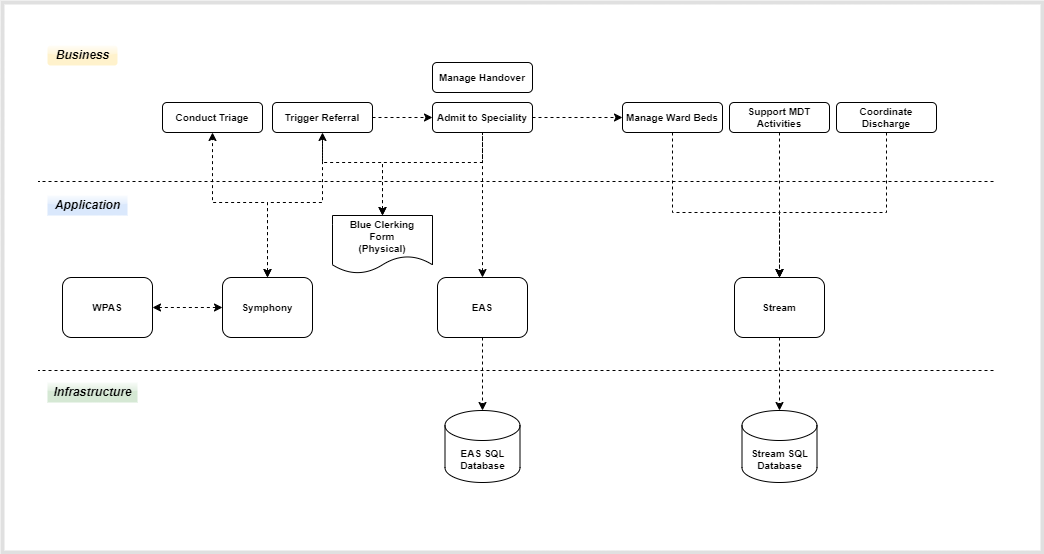

The diagram above was exported from draw.io. Its source (the exported page's mxGraphModel, read from the mxfile embedded in the PNG):
<mxGraphModel dx="1877" dy="653" grid="1" gridSize="10" guides="1" tooltips="1" connect="1" arrows="1" fold="1" page="1" pageScale="1" pageWidth="827" pageHeight="1169" math="0" shadow="0">
  <root>
    <mxCell id="0" />
    <mxCell id="1" parent="0" />
    <mxCell id="QZbZLu7Odx2ak0pNA4x0-4" value="" style="whiteSpace=wrap;html=1;fillColor=none;strokeColor=#E0E0E0;strokeWidth=4;" vertex="1" parent="1">
      <mxGeometry y="50" width="1040" height="550" as="geometry" />
    </mxCell>
    <mxCell id="QZbZLu7Odx2ak0pNA4x0-1" value="Business" style="text;html=1;align=center;verticalAlign=middle;resizable=0;points=[];autosize=1;strokeColor=none;fillColor=#fff2cc;fontStyle=3;gradientColor=none;rounded=1;glass=1;shadow=0;spacing=0;" vertex="1" parent="1">
      <mxGeometry x="45" y="93" width="70" height="20" as="geometry" />
    </mxCell>
    <mxCell id="QZbZLu7Odx2ak0pNA4x0-2" value="Application" style="text;html=1;align=center;verticalAlign=middle;resizable=0;points=[];autosize=1;strokeColor=none;fillColor=#dae8fc;glass=1;spacing=0;fontStyle=3" vertex="1" parent="1">
      <mxGeometry x="45" y="243" width="80" height="20" as="geometry" />
    </mxCell>
    <mxCell id="QZbZLu7Odx2ak0pNA4x0-3" value="Infrastructure" style="text;html=1;align=center;verticalAlign=middle;resizable=0;points=[];autosize=1;strokeColor=none;fillColor=#d5e8d4;spacing=0;fontStyle=3;glass=1;" vertex="1" parent="1">
      <mxGeometry x="45" y="430" width="90" height="20" as="geometry" />
    </mxCell>
    <mxCell id="QZbZLu7Odx2ak0pNA4x0-7" value="Conduct Triage" style="rounded=1;whiteSpace=wrap;html=1;fontStyle=1;fontSize=10;" vertex="1" parent="1">
      <mxGeometry x="160" y="150" width="100" height="30" as="geometry" />
    </mxCell>
    <mxCell id="QZbZLu7Odx2ak0pNA4x0-8" value="Trigger Referral" style="rounded=1;whiteSpace=wrap;html=1;fontStyle=1;fontSize=10;" vertex="1" parent="1">
      <mxGeometry x="270" y="150" width="100" height="30" as="geometry" />
    </mxCell>
    <mxCell id="QZbZLu7Odx2ak0pNA4x0-9" value="Admit to Speciality" style="rounded=1;whiteSpace=wrap;html=1;fontStyle=1;fontSize=10;" vertex="1" parent="1">
      <mxGeometry x="430" y="150" width="100" height="30" as="geometry" />
    </mxCell>
    <mxCell id="QZbZLu7Odx2ak0pNA4x0-10" value="Manage Handover" style="rounded=1;whiteSpace=wrap;html=1;fontStyle=1;fontSize=10;" vertex="1" parent="1">
      <mxGeometry x="430" y="110" width="100" height="30" as="geometry" />
    </mxCell>
    <mxCell id="QZbZLu7Odx2ak0pNA4x0-11" value="" style="endArrow=none;dashed=1;html=1;rounded=0;exitX=0.952;exitY=0.353;exitDx=0;exitDy=0;exitPerimeter=0;" edge="1" parent="1">
      <mxGeometry width="50" height="50" relative="1" as="geometry">
        <mxPoint x="991" y="418" as="sourcePoint" />
        <mxPoint x="36" y="418" as="targetPoint" />
      </mxGeometry>
    </mxCell>
    <mxCell id="QZbZLu7Odx2ak0pNA4x0-12" value="Manage Ward Beds" style="rounded=1;whiteSpace=wrap;html=1;fontStyle=1;fontSize=10;" vertex="1" parent="1">
      <mxGeometry x="620" y="150" width="100" height="30" as="geometry" />
    </mxCell>
    <mxCell id="QZbZLu7Odx2ak0pNA4x0-13" value="Support MDT Activities" style="rounded=1;whiteSpace=wrap;html=1;fontStyle=1;fontSize=10;" vertex="1" parent="1">
      <mxGeometry x="727" y="150" width="100" height="30" as="geometry" />
    </mxCell>
    <mxCell id="QZbZLu7Odx2ak0pNA4x0-14" value="Coordinate Discharge" style="rounded=1;whiteSpace=wrap;html=1;fontStyle=1;fontSize=10;" vertex="1" parent="1">
      <mxGeometry x="834" y="150" width="100" height="30" as="geometry" />
    </mxCell>
    <mxCell id="QZbZLu7Odx2ak0pNA4x0-15" value="Symphony" style="rounded=1;whiteSpace=wrap;html=1;fontStyle=1;fontSize=10;" vertex="1" parent="1">
      <mxGeometry x="220" y="325" width="90" height="60" as="geometry" />
    </mxCell>
    <mxCell id="QZbZLu7Odx2ak0pNA4x0-16" value="EAS" style="rounded=1;whiteSpace=wrap;html=1;fontStyle=1;fontSize=10;" vertex="1" parent="1">
      <mxGeometry x="435" y="325" width="90" height="60" as="geometry" />
    </mxCell>
    <mxCell id="QZbZLu7Odx2ak0pNA4x0-17" value="Stream" style="rounded=1;whiteSpace=wrap;html=1;fontStyle=1;fontSize=10;" vertex="1" parent="1">
      <mxGeometry x="732" y="325" width="90" height="60" as="geometry" />
    </mxCell>
    <mxCell id="QZbZLu7Odx2ak0pNA4x0-18" value="EAS SQL&lt;div style=&quot;font-size: 10px;&quot;&gt;Database&lt;/div&gt;" style="shape=cylinder3;whiteSpace=wrap;html=1;boundedLbl=1;backgroundOutline=1;size=15;fontStyle=1;fontSize=10;" vertex="1" parent="1">
      <mxGeometry x="442.5" y="458" width="75" height="72" as="geometry" />
    </mxCell>
    <mxCell id="QZbZLu7Odx2ak0pNA4x0-19" value="Stream SQL&lt;div style=&quot;font-size: 10px;&quot;&gt;Database&lt;/div&gt;" style="shape=cylinder3;whiteSpace=wrap;html=1;boundedLbl=1;backgroundOutline=1;size=15;fontStyle=1;fontSize=10;" vertex="1" parent="1">
      <mxGeometry x="739.5" y="458" width="75" height="72" as="geometry" />
    </mxCell>
    <mxCell id="QZbZLu7Odx2ak0pNA4x0-20" value="Blue Clerking&lt;div style=&quot;font-size: 10px;&quot;&gt;Form&lt;/div&gt;&lt;div style=&quot;font-size: 10px;&quot;&gt;(Physical)&lt;/div&gt;" style="shape=document;whiteSpace=wrap;html=1;boundedLbl=1;fontStyle=1;fontSize=10;" vertex="1" parent="1">
      <mxGeometry x="330" y="263" width="100" height="58" as="geometry" />
    </mxCell>
    <mxCell id="QZbZLu7Odx2ak0pNA4x0-21" value="" style="endArrow=none;dashed=1;html=1;rounded=0;exitX=0.952;exitY=0.353;exitDx=0;exitDy=0;exitPerimeter=0;" edge="1" parent="1">
      <mxGeometry width="50" height="50" relative="1" as="geometry">
        <mxPoint x="991" y="229" as="sourcePoint" />
        <mxPoint x="36" y="229" as="targetPoint" />
      </mxGeometry>
    </mxCell>
    <mxCell id="QZbZLu7Odx2ak0pNA4x0-22" value="" style="endArrow=classic;startArrow=classic;html=1;rounded=0;entryX=0.5;entryY=1;entryDx=0;entryDy=0;exitX=0.5;exitY=0;exitDx=0;exitDy=0;dashed=1;" edge="1" parent="1" source="QZbZLu7Odx2ak0pNA4x0-15" target="QZbZLu7Odx2ak0pNA4x0-7">
      <mxGeometry width="50" height="50" relative="1" as="geometry">
        <mxPoint x="410" y="360" as="sourcePoint" />
        <mxPoint x="460" y="310" as="targetPoint" />
        <Array as="points">
          <mxPoint x="265" y="250" />
          <mxPoint x="210" y="250" />
        </Array>
      </mxGeometry>
    </mxCell>
    <mxCell id="QZbZLu7Odx2ak0pNA4x0-23" value="" style="endArrow=classic;startArrow=classic;html=1;rounded=0;exitX=0.5;exitY=0;exitDx=0;exitDy=0;entryX=0.5;entryY=1;entryDx=0;entryDy=0;dashed=1;" edge="1" parent="1" source="QZbZLu7Odx2ak0pNA4x0-15" target="QZbZLu7Odx2ak0pNA4x0-8">
      <mxGeometry width="50" height="50" relative="1" as="geometry">
        <mxPoint x="410" y="360" as="sourcePoint" />
        <mxPoint x="460" y="310" as="targetPoint" />
        <Array as="points">
          <mxPoint x="265" y="250" />
          <mxPoint x="320" y="250" />
        </Array>
      </mxGeometry>
    </mxCell>
    <mxCell id="QZbZLu7Odx2ak0pNA4x0-24" value="" style="endArrow=none;startArrow=classic;html=1;rounded=0;exitX=0.5;exitY=0;exitDx=0;exitDy=0;dashed=1;endFill=0;" edge="1" parent="1" source="QZbZLu7Odx2ak0pNA4x0-20">
      <mxGeometry width="50" height="50" relative="1" as="geometry">
        <mxPoint x="410" y="360" as="sourcePoint" />
        <mxPoint x="320" y="180" as="targetPoint" />
        <Array as="points">
          <mxPoint x="380" y="210" />
          <mxPoint x="320" y="210" />
        </Array>
      </mxGeometry>
    </mxCell>
    <mxCell id="QZbZLu7Odx2ak0pNA4x0-25" value="" style="endArrow=none;startArrow=classic;html=1;rounded=0;entryX=0.5;entryY=1;entryDx=0;entryDy=0;exitX=0.5;exitY=0;exitDx=0;exitDy=0;dashed=1;endFill=0;" edge="1" parent="1" source="QZbZLu7Odx2ak0pNA4x0-20" target="QZbZLu7Odx2ak0pNA4x0-9">
      <mxGeometry width="50" height="50" relative="1" as="geometry">
        <mxPoint x="410" y="360" as="sourcePoint" />
        <mxPoint x="460" y="310" as="targetPoint" />
        <Array as="points">
          <mxPoint x="380" y="210" />
          <mxPoint x="480" y="210" />
        </Array>
      </mxGeometry>
    </mxCell>
    <mxCell id="QZbZLu7Odx2ak0pNA4x0-26" value="" style="endArrow=none;startArrow=classic;html=1;rounded=0;entryX=0.5;entryY=1;entryDx=0;entryDy=0;exitX=0.5;exitY=0;exitDx=0;exitDy=0;dashed=1;endFill=0;" edge="1" parent="1" source="QZbZLu7Odx2ak0pNA4x0-16" target="QZbZLu7Odx2ak0pNA4x0-9">
      <mxGeometry width="50" height="50" relative="1" as="geometry">
        <mxPoint x="410" y="360" as="sourcePoint" />
        <mxPoint x="460" y="310" as="targetPoint" />
      </mxGeometry>
    </mxCell>
    <mxCell id="QZbZLu7Odx2ak0pNA4x0-27" value="" style="endArrow=classic;html=1;rounded=0;exitX=1;exitY=0.5;exitDx=0;exitDy=0;entryX=0;entryY=0.5;entryDx=0;entryDy=0;dashed=1;" edge="1" parent="1" source="QZbZLu7Odx2ak0pNA4x0-8" target="QZbZLu7Odx2ak0pNA4x0-9">
      <mxGeometry width="50" height="50" relative="1" as="geometry">
        <mxPoint x="410" y="360" as="sourcePoint" />
        <mxPoint x="460" y="310" as="targetPoint" />
      </mxGeometry>
    </mxCell>
    <mxCell id="QZbZLu7Odx2ak0pNA4x0-28" value="" style="endArrow=classic;html=1;rounded=0;entryX=0;entryY=0.5;entryDx=0;entryDy=0;exitX=1;exitY=0.5;exitDx=0;exitDy=0;dashed=1;" edge="1" parent="1" source="QZbZLu7Odx2ak0pNA4x0-9" target="QZbZLu7Odx2ak0pNA4x0-12">
      <mxGeometry width="50" height="50" relative="1" as="geometry">
        <mxPoint x="410" y="360" as="sourcePoint" />
        <mxPoint x="460" y="310" as="targetPoint" />
      </mxGeometry>
    </mxCell>
    <mxCell id="QZbZLu7Odx2ak0pNA4x0-29" value="" style="endArrow=classic;html=1;rounded=0;entryX=0.5;entryY=0;entryDx=0;entryDy=0;entryPerimeter=0;exitX=0.5;exitY=1;exitDx=0;exitDy=0;dashed=1;" edge="1" parent="1" source="QZbZLu7Odx2ak0pNA4x0-16" target="QZbZLu7Odx2ak0pNA4x0-18">
      <mxGeometry width="50" height="50" relative="1" as="geometry">
        <mxPoint x="410" y="360" as="sourcePoint" />
        <mxPoint x="460" y="310" as="targetPoint" />
      </mxGeometry>
    </mxCell>
    <mxCell id="QZbZLu7Odx2ak0pNA4x0-30" value="" style="endArrow=classic;html=1;rounded=0;entryX=0.5;entryY=0;entryDx=0;entryDy=0;exitX=0.5;exitY=1;exitDx=0;exitDy=0;dashed=1;" edge="1" parent="1" source="QZbZLu7Odx2ak0pNA4x0-12" target="QZbZLu7Odx2ak0pNA4x0-17">
      <mxGeometry width="50" height="50" relative="1" as="geometry">
        <mxPoint x="410" y="360" as="sourcePoint" />
        <mxPoint x="460" y="310" as="targetPoint" />
        <Array as="points">
          <mxPoint x="670" y="260" />
          <mxPoint x="777" y="260" />
        </Array>
      </mxGeometry>
    </mxCell>
    <mxCell id="QZbZLu7Odx2ak0pNA4x0-31" value="" style="endArrow=classic;html=1;rounded=0;exitX=0.5;exitY=1;exitDx=0;exitDy=0;entryX=0.5;entryY=0;entryDx=0;entryDy=0;dashed=1;" edge="1" parent="1" source="QZbZLu7Odx2ak0pNA4x0-14" target="QZbZLu7Odx2ak0pNA4x0-17">
      <mxGeometry width="50" height="50" relative="1" as="geometry">
        <mxPoint x="410" y="360" as="sourcePoint" />
        <mxPoint x="460" y="310" as="targetPoint" />
        <Array as="points">
          <mxPoint x="884" y="260" />
          <mxPoint x="777" y="260" />
        </Array>
      </mxGeometry>
    </mxCell>
    <mxCell id="QZbZLu7Odx2ak0pNA4x0-32" value="" style="endArrow=classic;html=1;rounded=0;entryX=0.5;entryY=0;entryDx=0;entryDy=0;exitX=0.5;exitY=1;exitDx=0;exitDy=0;dashed=1;" edge="1" parent="1" source="QZbZLu7Odx2ak0pNA4x0-13" target="QZbZLu7Odx2ak0pNA4x0-17">
      <mxGeometry width="50" height="50" relative="1" as="geometry">
        <mxPoint x="410" y="360" as="sourcePoint" />
        <mxPoint x="460" y="310" as="targetPoint" />
      </mxGeometry>
    </mxCell>
    <mxCell id="QZbZLu7Odx2ak0pNA4x0-33" value="" style="endArrow=classic;html=1;rounded=0;entryX=0.5;entryY=0;entryDx=0;entryDy=0;entryPerimeter=0;exitX=0.5;exitY=1;exitDx=0;exitDy=0;dashed=1;" edge="1" parent="1" source="QZbZLu7Odx2ak0pNA4x0-17" target="QZbZLu7Odx2ak0pNA4x0-19">
      <mxGeometry width="50" height="50" relative="1" as="geometry">
        <mxPoint x="410" y="360" as="sourcePoint" />
        <mxPoint x="460" y="310" as="targetPoint" />
      </mxGeometry>
    </mxCell>
    <mxCell id="1ygAz680CCt6BC6OjLUc-1" value="WPAS" style="rounded=1;whiteSpace=wrap;html=1;fontStyle=1;fontSize=10;" vertex="1" parent="1">
      <mxGeometry x="60" y="325" width="90" height="60" as="geometry" />
    </mxCell>
    <mxCell id="1ygAz680CCt6BC6OjLUc-2" value="" style="endArrow=classic;startArrow=classic;html=1;rounded=0;exitX=1;exitY=0.5;exitDx=0;exitDy=0;entryX=0;entryY=0.5;entryDx=0;entryDy=0;dashed=1;" edge="1" parent="1" source="1ygAz680CCt6BC6OjLUc-1" target="QZbZLu7Odx2ak0pNA4x0-15">
      <mxGeometry width="50" height="50" relative="1" as="geometry">
        <mxPoint x="500" y="350" as="sourcePoint" />
        <mxPoint x="550" y="300" as="targetPoint" />
      </mxGeometry>
    </mxCell>
  </root>
</mxGraphModel>